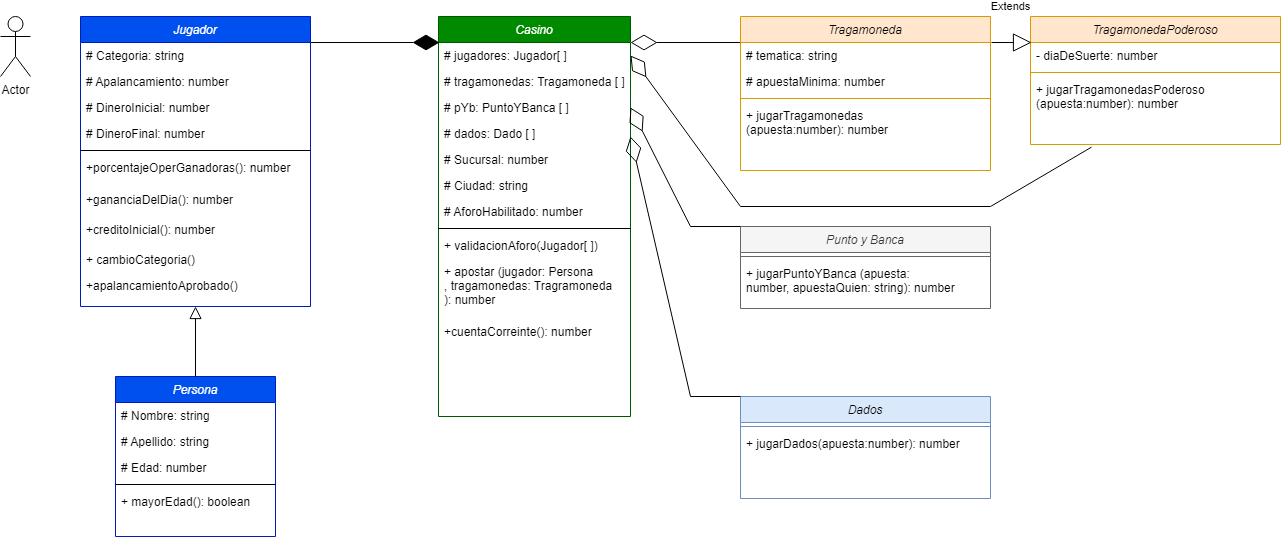

The diagram above was exported from draw.io. Its source (the exported page's mxGraphModel, read from the mxfile embedded in the PNG):
<mxGraphModel dx="1021" dy="1698" grid="1" gridSize="10" guides="1" tooltips="1" connect="1" arrows="1" fold="1" page="1" pageScale="1" pageWidth="827" pageHeight="1169" background="#ffffff" math="0" shadow="0">
  <root>
    <mxCell id="WIyWlLk6GJQsqaUBKTNV-0" />
    <mxCell id="WIyWlLk6GJQsqaUBKTNV-1" parent="WIyWlLk6GJQsqaUBKTNV-0" />
    <mxCell id="zkfFHV4jXpPFQw0GAbJ--0" value="Persona" style="swimlane;fontStyle=2;align=center;verticalAlign=top;childLayout=stackLayout;horizontal=1;startSize=26;horizontalStack=0;resizeParent=1;resizeLast=0;collapsible=1;marginBottom=0;rounded=0;shadow=0;strokeWidth=1;fillColor=#0050ef;strokeColor=#001DBC;fontColor=#ffffff;" parent="WIyWlLk6GJQsqaUBKTNV-1" vertex="1">
      <mxGeometry x="185" y="360" width="160" height="160" as="geometry">
        <mxRectangle x="230" y="140" width="160" height="26" as="alternateBounds" />
      </mxGeometry>
    </mxCell>
    <mxCell id="zkfFHV4jXpPFQw0GAbJ--1" value="# Nombre: string" style="text;align=left;verticalAlign=top;spacingLeft=4;spacingRight=4;overflow=hidden;rotatable=0;points=[[0,0.5],[1,0.5]];portConstraint=eastwest;" parent="zkfFHV4jXpPFQw0GAbJ--0" vertex="1">
      <mxGeometry y="26" width="160" height="26" as="geometry" />
    </mxCell>
    <mxCell id="zkfFHV4jXpPFQw0GAbJ--2" value="# Apellido: string" style="text;align=left;verticalAlign=top;spacingLeft=4;spacingRight=4;overflow=hidden;rotatable=0;points=[[0,0.5],[1,0.5]];portConstraint=eastwest;rounded=0;shadow=0;html=0;" parent="zkfFHV4jXpPFQw0GAbJ--0" vertex="1">
      <mxGeometry y="52" width="160" height="26" as="geometry" />
    </mxCell>
    <mxCell id="zkfFHV4jXpPFQw0GAbJ--3" value="# Edad: number" style="text;align=left;verticalAlign=top;spacingLeft=4;spacingRight=4;overflow=hidden;rotatable=0;points=[[0,0.5],[1,0.5]];portConstraint=eastwest;rounded=0;shadow=0;html=0;" parent="zkfFHV4jXpPFQw0GAbJ--0" vertex="1">
      <mxGeometry y="78" width="160" height="26" as="geometry" />
    </mxCell>
    <mxCell id="zkfFHV4jXpPFQw0GAbJ--4" value="" style="line;html=1;strokeWidth=1;align=left;verticalAlign=middle;spacingTop=-1;spacingLeft=3;spacingRight=3;rotatable=0;labelPosition=right;points=[];portConstraint=eastwest;" parent="zkfFHV4jXpPFQw0GAbJ--0" vertex="1">
      <mxGeometry y="104" width="160" height="8" as="geometry" />
    </mxCell>
    <mxCell id="zkfFHV4jXpPFQw0GAbJ--5" value="+ mayorEdad(): boolean" style="text;align=left;verticalAlign=top;spacingLeft=4;spacingRight=4;overflow=hidden;rotatable=0;points=[[0,0.5],[1,0.5]];portConstraint=eastwest;" parent="zkfFHV4jXpPFQw0GAbJ--0" vertex="1">
      <mxGeometry y="112" width="160" height="26" as="geometry" />
    </mxCell>
    <mxCell id="zkfFHV4jXpPFQw0GAbJ--6" value="Jugador" style="swimlane;fontStyle=2;align=center;verticalAlign=top;childLayout=stackLayout;horizontal=1;startSize=26;horizontalStack=0;resizeParent=1;resizeLast=0;collapsible=1;marginBottom=0;rounded=0;shadow=0;strokeWidth=1;fillColor=#0050ef;strokeColor=#001DBC;fontColor=#ffffff;" parent="WIyWlLk6GJQsqaUBKTNV-1" vertex="1">
      <mxGeometry x="150" width="230" height="290" as="geometry">
        <mxRectangle x="130" y="380" width="160" height="26" as="alternateBounds" />
      </mxGeometry>
    </mxCell>
    <mxCell id="Tq39l7YHRJZtb3cvcXev-1" value="# Categoria: string" style="text;align=left;verticalAlign=top;spacingLeft=4;spacingRight=4;overflow=hidden;rotatable=0;points=[[0,0.5],[1,0.5]];portConstraint=eastwest;rounded=0;shadow=0;html=0;" parent="zkfFHV4jXpPFQw0GAbJ--6" vertex="1">
      <mxGeometry y="26" width="230" height="26" as="geometry" />
    </mxCell>
    <mxCell id="Tq39l7YHRJZtb3cvcXev-2" value="# Apalancamiento: number" style="text;align=left;verticalAlign=top;spacingLeft=4;spacingRight=4;overflow=hidden;rotatable=0;points=[[0,0.5],[1,0.5]];portConstraint=eastwest;rounded=0;shadow=0;html=0;" parent="zkfFHV4jXpPFQw0GAbJ--6" vertex="1">
      <mxGeometry y="52" width="230" height="26" as="geometry" />
    </mxCell>
    <mxCell id="Tq39l7YHRJZtb3cvcXev-0" value="# DineroInicial: number" style="text;align=left;verticalAlign=top;spacingLeft=4;spacingRight=4;overflow=hidden;rotatable=0;points=[[0,0.5],[1,0.5]];portConstraint=eastwest;rounded=0;shadow=0;html=0;" parent="zkfFHV4jXpPFQw0GAbJ--6" vertex="1">
      <mxGeometry y="78" width="230" height="26" as="geometry" />
    </mxCell>
    <mxCell id="ELe1jYFOuewGj2W6hFzg-0" value="# DineroFinal: number" style="text;align=left;verticalAlign=top;spacingLeft=4;spacingRight=4;overflow=hidden;rotatable=0;points=[[0,0.5],[1,0.5]];portConstraint=eastwest;rounded=0;shadow=0;html=0;" parent="zkfFHV4jXpPFQw0GAbJ--6" vertex="1">
      <mxGeometry y="104" width="230" height="26" as="geometry" />
    </mxCell>
    <mxCell id="zkfFHV4jXpPFQw0GAbJ--9" value="" style="line;html=1;strokeWidth=1;align=left;verticalAlign=middle;spacingTop=-1;spacingLeft=3;spacingRight=3;rotatable=0;labelPosition=right;points=[];portConstraint=eastwest;" parent="zkfFHV4jXpPFQw0GAbJ--6" vertex="1">
      <mxGeometry y="130" width="230" height="8" as="geometry" />
    </mxCell>
    <mxCell id="zkfFHV4jXpPFQw0GAbJ--10" value="+porcentajeOperGanadoras(): number" style="text;align=left;verticalAlign=top;spacingLeft=4;spacingRight=4;overflow=hidden;rotatable=0;points=[[0,0.5],[1,0.5]];portConstraint=eastwest;fontStyle=0" parent="zkfFHV4jXpPFQw0GAbJ--6" vertex="1">
      <mxGeometry y="138" width="230" height="32" as="geometry" />
    </mxCell>
    <mxCell id="ELe1jYFOuewGj2W6hFzg-1" value="+gananciaDelDia(): number" style="text;align=left;verticalAlign=top;spacingLeft=4;spacingRight=4;overflow=hidden;rotatable=0;points=[[0,0.5],[1,0.5]];portConstraint=eastwest;fontStyle=0" parent="zkfFHV4jXpPFQw0GAbJ--6" vertex="1">
      <mxGeometry y="170" width="230" height="30" as="geometry" />
    </mxCell>
    <mxCell id="ELe1jYFOuewGj2W6hFzg-2" value="+creditoInicial(): number" style="text;align=left;verticalAlign=top;spacingLeft=4;spacingRight=4;overflow=hidden;rotatable=0;points=[[0,0.5],[1,0.5]];portConstraint=eastwest;fontStyle=0" parent="zkfFHV4jXpPFQw0GAbJ--6" vertex="1">
      <mxGeometry y="200" width="230" height="30" as="geometry" />
    </mxCell>
    <mxCell id="Tq39l7YHRJZtb3cvcXev-3" value="+ cambioCategoria()" style="text;align=left;verticalAlign=top;spacingLeft=4;spacingRight=4;overflow=hidden;rotatable=0;points=[[0,0.5],[1,0.5]];portConstraint=eastwest;" parent="zkfFHV4jXpPFQw0GAbJ--6" vertex="1">
      <mxGeometry y="230" width="230" height="26" as="geometry" />
    </mxCell>
    <mxCell id="Tq39l7YHRJZtb3cvcXev-6" value="+apalancamientoAprobado()" style="text;align=left;verticalAlign=top;spacingLeft=4;spacingRight=4;overflow=hidden;rotatable=0;points=[[0,0.5],[1,0.5]];portConstraint=eastwest;fontStyle=0" parent="zkfFHV4jXpPFQw0GAbJ--6" vertex="1">
      <mxGeometry y="256" width="230" height="24" as="geometry" />
    </mxCell>
    <mxCell id="zkfFHV4jXpPFQw0GAbJ--12" value="" style="endArrow=block;endSize=10;endFill=0;shadow=0;strokeWidth=1;rounded=0;edgeStyle=elbowEdgeStyle;elbow=vertical;exitX=0.5;exitY=0;exitDx=0;exitDy=0;entryX=0.5;entryY=1;entryDx=0;entryDy=0;" parent="WIyWlLk6GJQsqaUBKTNV-1" source="zkfFHV4jXpPFQw0GAbJ--0" target="zkfFHV4jXpPFQw0GAbJ--6" edge="1">
      <mxGeometry width="160" relative="1" as="geometry">
        <mxPoint x="200" y="203" as="sourcePoint" />
        <mxPoint x="300" y="340" as="targetPoint" />
      </mxGeometry>
    </mxCell>
    <mxCell id="zkfFHV4jXpPFQw0GAbJ--17" value="Casino" style="swimlane;fontStyle=2;align=center;verticalAlign=top;childLayout=stackLayout;horizontal=1;startSize=26;horizontalStack=0;resizeParent=1;resizeLast=0;collapsible=1;marginBottom=0;rounded=0;shadow=0;strokeWidth=1;fillColor=#008a00;strokeColor=#005700;fontColor=#ffffff;" parent="WIyWlLk6GJQsqaUBKTNV-1" vertex="1">
      <mxGeometry x="508" width="192" height="400" as="geometry">
        <mxRectangle x="550" y="140" width="160" height="26" as="alternateBounds" />
      </mxGeometry>
    </mxCell>
    <mxCell id="zkfFHV4jXpPFQw0GAbJ--18" value="# jugadores: Jugador[ ]" style="text;align=left;verticalAlign=top;spacingLeft=4;spacingRight=4;overflow=hidden;rotatable=0;points=[[0,0.5],[1,0.5]];portConstraint=eastwest;" parent="zkfFHV4jXpPFQw0GAbJ--17" vertex="1">
      <mxGeometry y="26" width="192" height="26" as="geometry" />
    </mxCell>
    <mxCell id="zkfFHV4jXpPFQw0GAbJ--19" value="# tragamonedas: Tragamoneda [ ]" style="text;align=left;verticalAlign=top;spacingLeft=4;spacingRight=4;overflow=hidden;rotatable=0;points=[[0,0.5],[1,0.5]];portConstraint=eastwest;rounded=0;shadow=0;html=0;" parent="zkfFHV4jXpPFQw0GAbJ--17" vertex="1">
      <mxGeometry y="52" width="192" height="26" as="geometry" />
    </mxCell>
    <mxCell id="Tq39l7YHRJZtb3cvcXev-49" value="# pYb: PuntoYBanca [ ]" style="text;align=left;verticalAlign=top;spacingLeft=4;spacingRight=4;overflow=hidden;rotatable=0;points=[[0,0.5],[1,0.5]];portConstraint=eastwest;rounded=0;shadow=0;html=0;" parent="zkfFHV4jXpPFQw0GAbJ--17" vertex="1">
      <mxGeometry y="78" width="192" height="26" as="geometry" />
    </mxCell>
    <mxCell id="Tq39l7YHRJZtb3cvcXev-48" value="# dados: Dado [ ]" style="text;align=left;verticalAlign=top;spacingLeft=4;spacingRight=4;overflow=hidden;rotatable=0;points=[[0,0.5],[1,0.5]];portConstraint=eastwest;rounded=0;shadow=0;html=0;" parent="zkfFHV4jXpPFQw0GAbJ--17" vertex="1">
      <mxGeometry y="104" width="192" height="26" as="geometry" />
    </mxCell>
    <mxCell id="zkfFHV4jXpPFQw0GAbJ--20" value="# Sucursal: number" style="text;align=left;verticalAlign=top;spacingLeft=4;spacingRight=4;overflow=hidden;rotatable=0;points=[[0,0.5],[1,0.5]];portConstraint=eastwest;rounded=0;shadow=0;html=0;" parent="zkfFHV4jXpPFQw0GAbJ--17" vertex="1">
      <mxGeometry y="130" width="192" height="26" as="geometry" />
    </mxCell>
    <mxCell id="zkfFHV4jXpPFQw0GAbJ--21" value="# Ciudad: string" style="text;align=left;verticalAlign=top;spacingLeft=4;spacingRight=4;overflow=hidden;rotatable=0;points=[[0,0.5],[1,0.5]];portConstraint=eastwest;rounded=0;shadow=0;html=0;" parent="zkfFHV4jXpPFQw0GAbJ--17" vertex="1">
      <mxGeometry y="156" width="192" height="26" as="geometry" />
    </mxCell>
    <mxCell id="zkfFHV4jXpPFQw0GAbJ--22" value="# AforoHabilitado: number" style="text;align=left;verticalAlign=top;spacingLeft=4;spacingRight=4;overflow=hidden;rotatable=0;points=[[0,0.5],[1,0.5]];portConstraint=eastwest;rounded=0;shadow=0;html=0;" parent="zkfFHV4jXpPFQw0GAbJ--17" vertex="1">
      <mxGeometry y="182" width="192" height="26" as="geometry" />
    </mxCell>
    <mxCell id="zkfFHV4jXpPFQw0GAbJ--23" value="" style="line;html=1;strokeWidth=1;align=left;verticalAlign=middle;spacingTop=-1;spacingLeft=3;spacingRight=3;rotatable=0;labelPosition=right;points=[];portConstraint=eastwest;" parent="zkfFHV4jXpPFQw0GAbJ--17" vertex="1">
      <mxGeometry y="208" width="192" height="8" as="geometry" />
    </mxCell>
    <mxCell id="zkfFHV4jXpPFQw0GAbJ--24" value="+ validacionAforo(Jugador[ ])" style="text;align=left;verticalAlign=top;spacingLeft=4;spacingRight=4;overflow=hidden;rotatable=0;points=[[0,0.5],[1,0.5]];portConstraint=eastwest;" parent="zkfFHV4jXpPFQw0GAbJ--17" vertex="1">
      <mxGeometry y="216" width="192" height="26" as="geometry" />
    </mxCell>
    <mxCell id="Tq39l7YHRJZtb3cvcXev-18" value="+ apostar (jugador: Persona&#10;, tragamonedas: Tragramoneda&#10;): number" style="text;strokeColor=none;fillColor=none;align=left;verticalAlign=top;spacingLeft=4;spacingRight=4;overflow=hidden;rotatable=0;points=[[0,0.5],[1,0.5]];portConstraint=eastwest;" parent="zkfFHV4jXpPFQw0GAbJ--17" vertex="1">
      <mxGeometry y="242" width="192" height="60" as="geometry" />
    </mxCell>
    <mxCell id="Tq39l7YHRJZtb3cvcXev-7" value="+cuentaCorreinte(): number&#10;" style="text;align=left;verticalAlign=top;spacingLeft=4;spacingRight=4;overflow=hidden;rotatable=0;points=[[0,0.5],[1,0.5]];portConstraint=eastwest;fontStyle=0" parent="zkfFHV4jXpPFQw0GAbJ--17" vertex="1">
      <mxGeometry y="302" width="192" height="36" as="geometry" />
    </mxCell>
    <mxCell id="Tq39l7YHRJZtb3cvcXev-9" value="" style="endArrow=diamondThin;endFill=1;endSize=24;html=1;rounded=0;exitX=1;exitY=0;exitDx=0;exitDy=0;exitPerimeter=0;" parent="WIyWlLk6GJQsqaUBKTNV-1" edge="1" source="Tq39l7YHRJZtb3cvcXev-1">
      <mxGeometry width="160" relative="1" as="geometry">
        <mxPoint x="390" y="26" as="sourcePoint" />
        <mxPoint x="509" y="26" as="targetPoint" />
      </mxGeometry>
    </mxCell>
    <mxCell id="Tq39l7YHRJZtb3cvcXev-10" value="" style="endArrow=diamondThin;endFill=0;endSize=24;html=1;rounded=0;entryX=1.021;entryY=0.154;entryDx=0;entryDy=0;entryPerimeter=0;" parent="WIyWlLk6GJQsqaUBKTNV-1" edge="1">
      <mxGeometry width="160" relative="1" as="geometry">
        <mxPoint x="816" y="26" as="sourcePoint" />
        <mxPoint x="700.0319999999999" y="26.00400000000002" as="targetPoint" />
      </mxGeometry>
    </mxCell>
    <mxCell id="Tq39l7YHRJZtb3cvcXev-15" value="Tragamoneda" style="swimlane;fontStyle=2;align=center;verticalAlign=top;childLayout=stackLayout;horizontal=1;startSize=26;horizontalStack=0;resizeParent=1;resizeParentMax=0;resizeLast=0;collapsible=1;marginBottom=0;fillColor=#ffe6cc;strokeColor=#d79b00;" parent="WIyWlLk6GJQsqaUBKTNV-1" vertex="1">
      <mxGeometry x="810" width="250" height="154" as="geometry" />
    </mxCell>
    <mxCell id="Tq39l7YHRJZtb3cvcXev-16" value="# tematica: string" style="text;strokeColor=none;fillColor=none;align=left;verticalAlign=top;spacingLeft=4;spacingRight=4;overflow=hidden;rotatable=0;points=[[0,0.5],[1,0.5]];portConstraint=eastwest;" parent="Tq39l7YHRJZtb3cvcXev-15" vertex="1">
      <mxGeometry y="26" width="250" height="26" as="geometry" />
    </mxCell>
    <mxCell id="Tq39l7YHRJZtb3cvcXev-23" value="# apuestaMinima: number" style="text;strokeColor=none;fillColor=none;align=left;verticalAlign=top;spacingLeft=4;spacingRight=4;overflow=hidden;rotatable=0;points=[[0,0.5],[1,0.5]];portConstraint=eastwest;" parent="Tq39l7YHRJZtb3cvcXev-15" vertex="1">
      <mxGeometry y="52" width="250" height="26" as="geometry" />
    </mxCell>
    <mxCell id="Tq39l7YHRJZtb3cvcXev-17" value="" style="line;strokeWidth=1;fillColor=none;align=left;verticalAlign=middle;spacingTop=-1;spacingLeft=3;spacingRight=3;rotatable=0;labelPosition=right;points=[];portConstraint=eastwest;strokeColor=inherit;" parent="Tq39l7YHRJZtb3cvcXev-15" vertex="1">
      <mxGeometry y="78" width="250" height="8" as="geometry" />
    </mxCell>
    <mxCell id="Tq39l7YHRJZtb3cvcXev-26" value="+ jugarTragamonedas&#10;(apuesta:number): number" style="text;strokeColor=none;fillColor=none;align=left;verticalAlign=top;spacingLeft=4;spacingRight=4;overflow=hidden;rotatable=0;points=[[0,0.5],[1,0.5]];portConstraint=eastwest;" parent="Tq39l7YHRJZtb3cvcXev-15" vertex="1">
      <mxGeometry y="86" width="250" height="68" as="geometry" />
    </mxCell>
    <mxCell id="Tq39l7YHRJZtb3cvcXev-27" value="Punto y Banca" style="swimlane;fontStyle=2;align=center;verticalAlign=top;childLayout=stackLayout;horizontal=1;startSize=26;horizontalStack=0;resizeParent=1;resizeParentMax=0;resizeLast=0;collapsible=1;marginBottom=0;fillColor=#f5f5f5;strokeColor=#666666;fontColor=#333333;" parent="WIyWlLk6GJQsqaUBKTNV-1" vertex="1">
      <mxGeometry x="810" y="210" width="250" height="82" as="geometry" />
    </mxCell>
    <mxCell id="Tq39l7YHRJZtb3cvcXev-31" value="" style="line;strokeWidth=1;fillColor=none;align=left;verticalAlign=middle;spacingTop=-1;spacingLeft=3;spacingRight=3;rotatable=0;labelPosition=right;points=[];portConstraint=eastwest;strokeColor=inherit;" parent="Tq39l7YHRJZtb3cvcXev-27" vertex="1">
      <mxGeometry y="26" width="250" height="8" as="geometry" />
    </mxCell>
    <mxCell id="Tq39l7YHRJZtb3cvcXev-32" value="+ jugarPuntoYBanca (apuesta: &#10;number, apuestaQuien: string): number" style="text;strokeColor=none;fillColor=none;align=left;verticalAlign=top;spacingLeft=4;spacingRight=4;overflow=hidden;rotatable=0;points=[[0,0.5],[1,0.5]];portConstraint=eastwest;" parent="Tq39l7YHRJZtb3cvcXev-27" vertex="1">
      <mxGeometry y="34" width="250" height="48" as="geometry" />
    </mxCell>
    <mxCell id="Tq39l7YHRJZtb3cvcXev-33" value="" style="endArrow=diamondThin;endFill=0;endSize=24;html=1;rounded=0;entryX=1;entryY=0.5;entryDx=0;entryDy=0;exitX=0;exitY=0;exitDx=0;exitDy=0;" parent="WIyWlLk6GJQsqaUBKTNV-1" source="Tq39l7YHRJZtb3cvcXev-27" target="Tq39l7YHRJZtb3cvcXev-49" edge="1">
      <mxGeometry width="160" relative="1" as="geometry">
        <mxPoint x="826" y="36" as="sourcePoint" />
        <mxPoint x="710.0319999999999" y="36.00400000000002" as="targetPoint" />
        <Array as="points">
          <mxPoint x="760" y="210" />
        </Array>
      </mxGeometry>
    </mxCell>
    <mxCell id="Tq39l7YHRJZtb3cvcXev-35" value="TragamonedaPoderoso" style="swimlane;fontStyle=2;align=center;verticalAlign=top;childLayout=stackLayout;horizontal=1;startSize=26;horizontalStack=0;resizeParent=1;resizeParentMax=0;resizeLast=0;collapsible=1;marginBottom=0;fillColor=#ffe6cc;strokeColor=#d79b00;" parent="WIyWlLk6GJQsqaUBKTNV-1" vertex="1">
      <mxGeometry x="1100" width="250" height="128" as="geometry" />
    </mxCell>
    <mxCell id="Tq39l7YHRJZtb3cvcXev-38" value="- diaDeSuerte: number" style="text;strokeColor=none;fillColor=none;align=left;verticalAlign=top;spacingLeft=4;spacingRight=4;overflow=hidden;rotatable=0;points=[[0,0.5],[1,0.5]];portConstraint=eastwest;" parent="Tq39l7YHRJZtb3cvcXev-35" vertex="1">
      <mxGeometry y="26" width="250" height="26" as="geometry" />
    </mxCell>
    <mxCell id="Tq39l7YHRJZtb3cvcXev-39" value="" style="line;strokeWidth=1;fillColor=none;align=left;verticalAlign=middle;spacingTop=-1;spacingLeft=3;spacingRight=3;rotatable=0;labelPosition=right;points=[];portConstraint=eastwest;strokeColor=inherit;" parent="Tq39l7YHRJZtb3cvcXev-35" vertex="1">
      <mxGeometry y="52" width="250" height="8" as="geometry" />
    </mxCell>
    <mxCell id="Tq39l7YHRJZtb3cvcXev-40" value="+ jugarTragamonedasPoderoso&#10;(apuesta:number): number" style="text;strokeColor=none;fillColor=none;align=left;verticalAlign=top;spacingLeft=4;spacingRight=4;overflow=hidden;rotatable=0;points=[[0,0.5],[1,0.5]];portConstraint=eastwest;" parent="Tq39l7YHRJZtb3cvcXev-35" vertex="1">
      <mxGeometry y="60" width="250" height="68" as="geometry" />
    </mxCell>
    <mxCell id="Tq39l7YHRJZtb3cvcXev-43" value="Dados" style="swimlane;fontStyle=2;align=center;verticalAlign=top;childLayout=stackLayout;horizontal=1;startSize=26;horizontalStack=0;resizeParent=1;resizeParentMax=0;resizeLast=0;collapsible=1;marginBottom=0;fillColor=#dae8fc;strokeColor=#6c8ebf;" parent="WIyWlLk6GJQsqaUBKTNV-1" vertex="1">
      <mxGeometry x="810" y="380" width="250" height="102" as="geometry" />
    </mxCell>
    <mxCell id="Tq39l7YHRJZtb3cvcXev-45" value="" style="line;strokeWidth=1;fillColor=none;align=left;verticalAlign=middle;spacingTop=-1;spacingLeft=3;spacingRight=3;rotatable=0;labelPosition=right;points=[];portConstraint=eastwest;strokeColor=inherit;" parent="Tq39l7YHRJZtb3cvcXev-43" vertex="1">
      <mxGeometry y="26" width="250" height="8" as="geometry" />
    </mxCell>
    <mxCell id="Tq39l7YHRJZtb3cvcXev-46" value="+ jugarDados(apuesta:number): number" style="text;strokeColor=none;fillColor=none;align=left;verticalAlign=top;spacingLeft=4;spacingRight=4;overflow=hidden;rotatable=0;points=[[0,0.5],[1,0.5]];portConstraint=eastwest;" parent="Tq39l7YHRJZtb3cvcXev-43" vertex="1">
      <mxGeometry y="34" width="250" height="68" as="geometry" />
    </mxCell>
    <mxCell id="Tq39l7YHRJZtb3cvcXev-47" value="" style="endArrow=diamondThin;endFill=0;endSize=24;html=1;rounded=0;exitX=0;exitY=0;exitDx=0;exitDy=0;" parent="WIyWlLk6GJQsqaUBKTNV-1" source="Tq39l7YHRJZtb3cvcXev-43" edge="1">
      <mxGeometry width="160" relative="1" as="geometry">
        <mxPoint x="820" y="220" as="sourcePoint" />
        <mxPoint x="700" y="120" as="targetPoint" />
        <Array as="points">
          <mxPoint x="760" y="380" />
        </Array>
      </mxGeometry>
    </mxCell>
    <mxCell id="ei7VtTrRTOiB7NvqIJgS-1" value="Extends" style="endArrow=block;endSize=16;endFill=0;html=1;rounded=0;" edge="1" parent="WIyWlLk6GJQsqaUBKTNV-1">
      <mxGeometry x="-0.05" y="36" width="160" relative="1" as="geometry">
        <mxPoint x="1061" y="26" as="sourcePoint" />
        <mxPoint x="1101" y="26" as="targetPoint" />
        <mxPoint as="offset" />
      </mxGeometry>
    </mxCell>
    <mxCell id="ei7VtTrRTOiB7NvqIJgS-2" value="" style="endArrow=diamondThin;endFill=0;endSize=24;html=1;rounded=0;exitX=0.244;exitY=1.039;exitDx=0;exitDy=0;exitPerimeter=0;entryX=1;entryY=0.5;entryDx=0;entryDy=0;" edge="1" parent="WIyWlLk6GJQsqaUBKTNV-1" source="Tq39l7YHRJZtb3cvcXev-40" target="zkfFHV4jXpPFQw0GAbJ--18">
      <mxGeometry width="160" relative="1" as="geometry">
        <mxPoint x="930" y="140" as="sourcePoint" />
        <mxPoint x="1090" y="140" as="targetPoint" />
        <Array as="points">
          <mxPoint x="1060" y="190" />
          <mxPoint x="810" y="190" />
        </Array>
      </mxGeometry>
    </mxCell>
    <mxCell id="ei7VtTrRTOiB7NvqIJgS-3" value="Actor" style="shape=umlActor;verticalLabelPosition=bottom;verticalAlign=top;html=1;" vertex="1" parent="WIyWlLk6GJQsqaUBKTNV-1">
      <mxGeometry x="70" width="30" height="60" as="geometry" />
    </mxCell>
  </root>
</mxGraphModel>